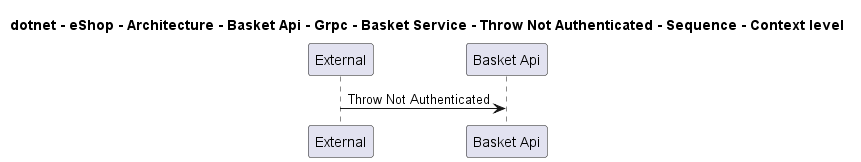

The diagram above was rendered by PlantUML. Its source (embedded in the PNG):
@startuml
!pragma layout smetana

title dotnet - eShop - Architecture - Basket Api - Grpc - Basket Service - Throw Not Authenticated - Sequence - Context level

participant "External" as C4InterFlow.SoftwareSystems.ExternalSystem
participant "Basket Api" as dotnet.eShop.Architecture.SoftwareSystems.BasketApi

C4InterFlow.SoftwareSystems.ExternalSystem -> dotnet.eShop.Architecture.SoftwareSystems.BasketApi : Throw Not Authenticated


@enduml